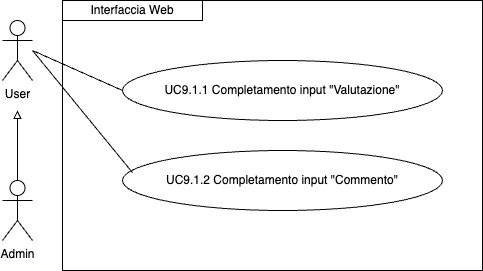

The diagram above was exported from draw.io. Its source (the exported page's mxGraphModel, read from the mxfile embedded in the PNG):
<mxGraphModel dx="954" dy="610" grid="1" gridSize="10" guides="1" tooltips="1" connect="1" arrows="1" fold="1" page="1" pageScale="1" pageWidth="827" pageHeight="1169" math="0" shadow="0">
  <root>
    <mxCell id="0" />
    <mxCell id="1" parent="0" />
    <mxCell id="TeV4bgTzgz9M0Jp3ossx-1" style="edgeStyle=orthogonalEdgeStyle;rounded=0;orthogonalLoop=1;jettySize=auto;html=1;exitX=0.5;exitY=0;exitDx=0;exitDy=0;exitPerimeter=0;endArrow=block;endFill=0;" edge="1" parent="1" source="TeV4bgTzgz9M0Jp3ossx-2">
      <mxGeometry relative="1" as="geometry">
        <mxPoint x="115" y="150" as="targetPoint" />
      </mxGeometry>
    </mxCell>
    <mxCell id="TeV4bgTzgz9M0Jp3ossx-2" value="Admin" style="shape=umlActor;verticalLabelPosition=bottom;verticalAlign=top;html=1;outlineConnect=0;" vertex="1" parent="1">
      <mxGeometry x="100" y="220" width="30" height="60" as="geometry" />
    </mxCell>
    <mxCell id="TeV4bgTzgz9M0Jp3ossx-3" value="User" style="shape=umlActor;verticalLabelPosition=bottom;verticalAlign=top;html=1;outlineConnect=0;" vertex="1" parent="1">
      <mxGeometry x="100" y="60" width="30" height="60" as="geometry" />
    </mxCell>
    <mxCell id="TeV4bgTzgz9M0Jp3ossx-4" value="" style="endArrow=none;html=1;rounded=0;entryX=0;entryY=0.5;entryDx=0;entryDy=0;" edge="1" parent="1" target="TeV4bgTzgz9M0Jp3ossx-6">
      <mxGeometry width="50" height="50" relative="1" as="geometry">
        <mxPoint x="130" y="90" as="sourcePoint" />
        <mxPoint x="190" y="190" as="targetPoint" />
      </mxGeometry>
    </mxCell>
    <mxCell id="TeV4bgTzgz9M0Jp3ossx-5" value="Interfaccia Web" style="rounded=0;whiteSpace=wrap;html=1;" vertex="1" parent="1">
      <mxGeometry x="160" y="40" width="140" height="20" as="geometry" />
    </mxCell>
    <mxCell id="TeV4bgTzgz9M0Jp3ossx-6" value="UC9.1.1 Completamento input &quot;Valutazione&quot;" style="ellipse;whiteSpace=wrap;html=1;" vertex="1" parent="1">
      <mxGeometry x="220" y="100" width="320" height="60" as="geometry" />
    </mxCell>
    <mxCell id="TeV4bgTzgz9M0Jp3ossx-7" value="UC9.1.2 Completamento&amp;nbsp;input &quot;Commento&quot;" style="ellipse;whiteSpace=wrap;html=1;" vertex="1" parent="1">
      <mxGeometry x="220" y="190" width="320" height="60" as="geometry" />
    </mxCell>
    <mxCell id="TeV4bgTzgz9M0Jp3ossx-13" value="" style="endArrow=none;html=1;rounded=0;entryX=0.031;entryY=0.367;entryDx=0;entryDy=0;entryPerimeter=0;" edge="1" parent="1" target="TeV4bgTzgz9M0Jp3ossx-7">
      <mxGeometry width="50" height="50" relative="1" as="geometry">
        <mxPoint x="130" y="90" as="sourcePoint" />
        <mxPoint x="230" y="140" as="targetPoint" />
      </mxGeometry>
    </mxCell>
    <mxCell id="TeV4bgTzgz9M0Jp3ossx-16" value="" style="rounded=0;whiteSpace=wrap;html=1;fillColor=none;" vertex="1" parent="1">
      <mxGeometry x="160" y="40" width="420" height="270" as="geometry" />
    </mxCell>
  </root>
</mxGraphModel>